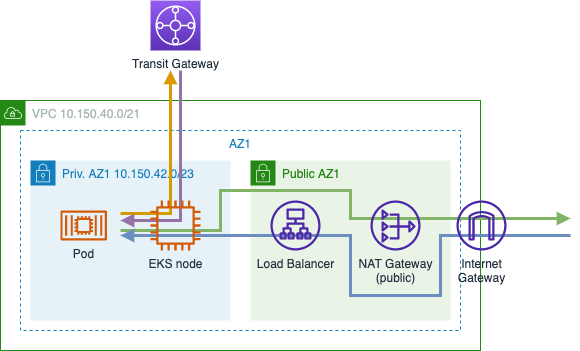

The diagram above was exported from draw.io. Its source (the exported page's mxGraphModel, read from the mxfile embedded in the PNG):
<mxGraphModel dx="1256" dy="784" grid="1" gridSize="10" guides="1" tooltips="1" connect="1" arrows="1" fold="1" page="1" pageScale="1" pageWidth="1169" pageHeight="827" math="0" shadow="0">
  <root>
    <mxCell id="0" />
    <mxCell id="1" value="VPC" style="" parent="0" />
    <mxCell id="ZNDpDfEA2I5Qloh2-Y9J-1" value="VPC 10.150.40.0/21" style="points=[[0,0],[0.25,0],[0.5,0],[0.75,0],[1,0],[1,0.25],[1,0.5],[1,0.75],[1,1],[0.75,1],[0.5,1],[0.25,1],[0,1],[0,0.75],[0,0.5],[0,0.25]];outlineConnect=0;gradientColor=none;html=1;whiteSpace=wrap;fontSize=12;fontStyle=0;container=1;pointerEvents=0;collapsible=0;recursiveResize=0;shape=mxgraph.aws4.group;grIcon=mxgraph.aws4.group_vpc;strokeColor=#248814;fillColor=none;verticalAlign=top;align=left;spacingLeft=30;fontColor=#AAB7B8;dashed=0;" vertex="1" parent="1">
      <mxGeometry x="280" y="200" width="480" height="250" as="geometry" />
    </mxCell>
    <mxCell id="ZNDpDfEA2I5Qloh2-Y9J-5" value="AZ1" style="fillColor=none;strokeColor=#147EBA;dashed=1;verticalAlign=top;fontStyle=0;fontColor=#147EBA;" vertex="1" parent="ZNDpDfEA2I5Qloh2-Y9J-1">
      <mxGeometry x="20" y="30" width="440" height="200" as="geometry" />
    </mxCell>
    <mxCell id="ZNDpDfEA2I5Qloh2-Y9J-3" value="Public AZ1" style="points=[[0,0],[0.25,0],[0.5,0],[0.75,0],[1,0],[1,0.25],[1,0.5],[1,0.75],[1,1],[0.75,1],[0.5,1],[0.25,1],[0,1],[0,0.75],[0,0.5],[0,0.25]];outlineConnect=0;gradientColor=none;html=1;whiteSpace=wrap;fontSize=12;fontStyle=0;container=0;pointerEvents=0;collapsible=0;recursiveResize=0;shape=mxgraph.aws4.group;grIcon=mxgraph.aws4.group_security_group;grStroke=0;strokeColor=#248814;fillColor=#E9F3E6;verticalAlign=top;align=left;spacingLeft=30;fontColor=#248814;dashed=0;" vertex="1" parent="ZNDpDfEA2I5Qloh2-Y9J-1">
      <mxGeometry x="250" y="60" width="200" height="160" as="geometry" />
    </mxCell>
    <mxCell id="ZNDpDfEA2I5Qloh2-Y9J-2" value="Priv. AZ1 10.150.42.0/23" style="points=[[0,0],[0.25,0],[0.5,0],[0.75,0],[1,0],[1,0.25],[1,0.5],[1,0.75],[1,1],[0.75,1],[0.5,1],[0.25,1],[0,1],[0,0.75],[0,0.5],[0,0.25]];outlineConnect=0;gradientColor=none;html=1;whiteSpace=wrap;fontSize=12;fontStyle=0;container=1;pointerEvents=0;collapsible=0;recursiveResize=0;shape=mxgraph.aws4.group;grIcon=mxgraph.aws4.group_security_group;grStroke=0;strokeColor=#147EBA;fillColor=#E6F2F8;verticalAlign=top;align=left;spacingLeft=30;fontColor=#147EBA;dashed=0;" vertex="1" parent="ZNDpDfEA2I5Qloh2-Y9J-1">
      <mxGeometry x="30" y="60" width="200" height="160" as="geometry" />
    </mxCell>
    <mxCell id="ZNDpDfEA2I5Qloh2-Y9J-18" value="Lines" parent="0" />
    <mxCell id="ZNDpDfEA2I5Qloh2-Y9J-20" value="" style="endArrow=block;html=1;rounded=0;strokeWidth=3;endFill=1;fillColor=#d5e8d4;strokeColor=#82b366;" edge="1" parent="ZNDpDfEA2I5Qloh2-Y9J-18">
      <mxGeometry width="50" height="50" relative="1" as="geometry">
        <mxPoint x="400" y="330" as="sourcePoint" />
        <mxPoint x="850" y="318" as="targetPoint" />
        <Array as="points">
          <mxPoint x="500" y="330" />
          <mxPoint x="500" y="290" />
          <mxPoint x="630" y="290" />
          <mxPoint x="630" y="318" />
        </Array>
      </mxGeometry>
    </mxCell>
    <mxCell id="ZNDpDfEA2I5Qloh2-Y9J-23" value="" style="endArrow=none;html=1;rounded=0;strokeWidth=3;endFill=0;fillColor=#dae8fc;strokeColor=#6c8ebf;startArrow=block;startFill=1;" edge="1" parent="ZNDpDfEA2I5Qloh2-Y9J-18">
      <mxGeometry width="50" height="50" relative="1" as="geometry">
        <mxPoint x="400" y="335" as="sourcePoint" />
        <mxPoint x="850" y="335" as="targetPoint" />
        <Array as="points">
          <mxPoint x="630" y="335" />
          <mxPoint x="630" y="395" />
          <mxPoint x="720" y="395" />
          <mxPoint x="720" y="335" />
        </Array>
      </mxGeometry>
    </mxCell>
    <mxCell id="ZNDpDfEA2I5Qloh2-Y9J-26" value="" style="endArrow=block;html=1;rounded=0;strokeWidth=3;endFill=1;fillColor=#ffe6cc;strokeColor=#d79b00;" edge="1" parent="ZNDpDfEA2I5Qloh2-Y9J-18">
      <mxGeometry width="50" height="50" relative="1" as="geometry">
        <mxPoint x="400" y="313" as="sourcePoint" />
        <mxPoint x="450" y="170" as="targetPoint" />
        <Array as="points">
          <mxPoint x="450" y="313" />
        </Array>
      </mxGeometry>
    </mxCell>
    <mxCell id="ZNDpDfEA2I5Qloh2-Y9J-28" value="" style="endArrow=none;html=1;rounded=0;strokeWidth=3;endFill=0;fillColor=#e1d5e7;strokeColor=#9673a6;startArrow=block;startFill=1;" edge="1" parent="ZNDpDfEA2I5Qloh2-Y9J-18">
      <mxGeometry width="50" height="50" relative="1" as="geometry">
        <mxPoint x="400" y="320" as="sourcePoint" />
        <mxPoint x="460" y="170" as="targetPoint" />
        <Array as="points">
          <mxPoint x="460" y="320" />
        </Array>
      </mxGeometry>
    </mxCell>
    <mxCell id="ZNDpDfEA2I5Qloh2-Y9J-14" value="Items" style="locked=1;" parent="0" />
    <mxCell id="ZNDpDfEA2I5Qloh2-Y9J-11" value="Internet&lt;br&gt;Gateway" style="sketch=0;outlineConnect=0;fontColor=#232F3E;gradientColor=none;fillColor=#4D27AA;strokeColor=none;dashed=0;verticalLabelPosition=bottom;verticalAlign=top;align=center;html=1;fontSize=12;fontStyle=0;aspect=fixed;pointerEvents=1;shape=mxgraph.aws4.internet_gateway;" vertex="1" parent="ZNDpDfEA2I5Qloh2-Y9J-14">
      <mxGeometry x="736" y="300" width="50" height="50" as="geometry" />
    </mxCell>
    <mxCell id="ZNDpDfEA2I5Qloh2-Y9J-9" value="Pod" style="sketch=0;outlineConnect=0;fontColor=#232F3E;gradientColor=none;fillColor=#D45B07;strokeColor=none;dashed=0;verticalLabelPosition=bottom;verticalAlign=top;align=center;html=1;fontSize=12;fontStyle=0;aspect=fixed;pointerEvents=1;shape=mxgraph.aws4.container_2;" vertex="1" parent="ZNDpDfEA2I5Qloh2-Y9J-14">
      <mxGeometry x="340" y="310" width="46.45" height="30" as="geometry" />
    </mxCell>
    <mxCell id="ZNDpDfEA2I5Qloh2-Y9J-8" value="EKS node" style="sketch=0;outlineConnect=0;fontColor=#232F3E;gradientColor=none;fillColor=#D45B07;strokeColor=none;dashed=0;verticalLabelPosition=bottom;verticalAlign=top;align=center;html=1;fontSize=12;fontStyle=0;aspect=fixed;pointerEvents=1;shape=mxgraph.aws4.instance2;" vertex="1" parent="ZNDpDfEA2I5Qloh2-Y9J-14">
      <mxGeometry x="430" y="300" width="50" height="50" as="geometry" />
    </mxCell>
    <mxCell id="ZNDpDfEA2I5Qloh2-Y9J-13" value="Load Balancer" style="sketch=0;outlineConnect=0;fontColor=#232F3E;gradientColor=none;fillColor=#4D27AA;strokeColor=none;dashed=0;verticalLabelPosition=bottom;verticalAlign=top;align=center;html=1;fontSize=12;fontStyle=0;aspect=fixed;pointerEvents=1;shape=mxgraph.aws4.application_load_balancer;" vertex="1" parent="ZNDpDfEA2I5Qloh2-Y9J-14">
      <mxGeometry x="550" y="300" width="50" height="50" as="geometry" />
    </mxCell>
    <mxCell id="ZNDpDfEA2I5Qloh2-Y9J-12" value="NAT Gateway&lt;br&gt;(public)" style="sketch=0;outlineConnect=0;fontColor=#232F3E;gradientColor=none;fillColor=#4D27AA;strokeColor=none;dashed=0;verticalLabelPosition=bottom;verticalAlign=top;align=center;html=1;fontSize=12;fontStyle=0;aspect=fixed;pointerEvents=1;shape=mxgraph.aws4.nat_gateway;" vertex="1" parent="ZNDpDfEA2I5Qloh2-Y9J-14">
      <mxGeometry x="650" y="300" width="50" height="50" as="geometry" />
    </mxCell>
    <mxCell id="ZNDpDfEA2I5Qloh2-Y9J-25" value="Transit Gateway" style="sketch=0;points=[[0,0,0],[0.25,0,0],[0.5,0,0],[0.75,0,0],[1,0,0],[0,1,0],[0.25,1,0],[0.5,1,0],[0.75,1,0],[1,1,0],[0,0.25,0],[0,0.5,0],[0,0.75,0],[1,0.25,0],[1,0.5,0],[1,0.75,0]];outlineConnect=0;fontColor=#232F3E;gradientColor=#945DF2;gradientDirection=north;fillColor=#5A30B5;strokeColor=#ffffff;dashed=0;verticalLabelPosition=bottom;verticalAlign=top;align=center;html=1;fontSize=12;fontStyle=0;aspect=fixed;shape=mxgraph.aws4.resourceIcon;resIcon=mxgraph.aws4.transit_gateway;" vertex="1" parent="ZNDpDfEA2I5Qloh2-Y9J-14">
      <mxGeometry x="430" y="100" width="50" height="50" as="geometry" />
    </mxCell>
  </root>
</mxGraphModel>